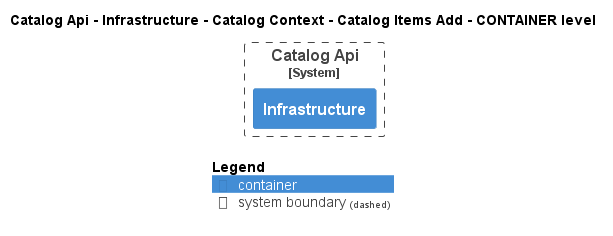

The diagram above was rendered by PlantUML. Its source (embedded in the PNG):
@startuml
!pragma layout smetana
!include ..\..\..\..\..\..\..\..\.c4s\C4_Container.puml

AddElementTag("state:new", $bgColor=green, $fontColor=#ffffff, $borderColor=green, $shadowing="False")
AddElementTag("state:changed", $bgColor=orange, $fontColor=#ffffff, $borderColor=orange, $shadowing="False")
AddElementTag("state:removed", $bgColor=red, $fontColor=#ffffff, $borderColor=red, $shadowing="False")

AddRelTag("state:new", $textColor=green, $lineColor=green)
AddRelTag("state:changed", $textColor=orange, $lineColor=orange)
AddRelTag("state:removed", $textColor=red, $lineColor=red)

SHOW_PERSON_PORTRAIT()
LAYOUT_TOP_DOWN()

skinparam linetype polyline

title Catalog Api - Infrastructure - Catalog Context - Catalog Items Add - CONTAINER level


System_Boundary(dotnet.eShop.Architecture.SoftwareSystems.CatalogApi, "Catalog Api") {
    Container(dotnet.eShop.Architecture.SoftwareSystems.CatalogApi.Containers.Infrastructure, "Infrastructure", "", "")
}



SHOW_LEGEND()
@enduml